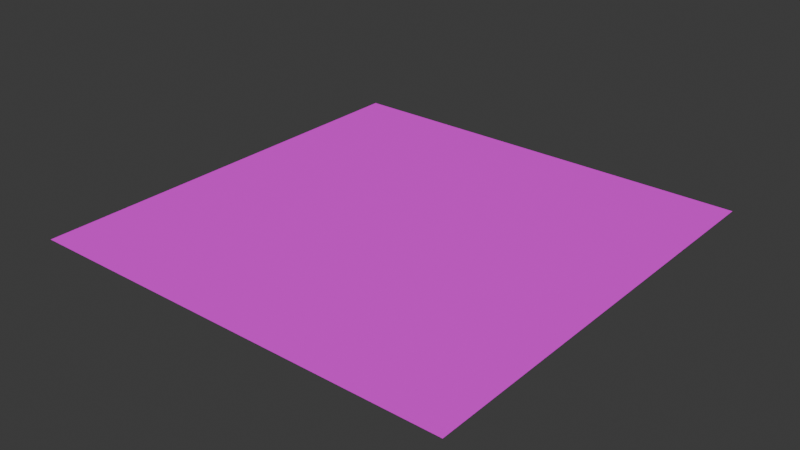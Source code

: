 # Source: backdrop.blend  (saved by Blender 4.3.32; exported with 4.5.12 LTS)
import bpy
from mathutils import Matrix  # noqa: F401  (used for matrix-valued properties, if any)

bpy.ops.wm.read_factory_settings(use_empty=True)
scene = bpy.context.scene
scene.name = 'Scene'

# ---- collections
col_collection = bpy.data.collections.new('Collection'); scene.collection.children.link(col_collection)

# ---- images (referenced by path relative to the original .blend; pixels are not part of the script)
import os
ASSET_DIR = os.environ.get("B2B_ASSET_DIR", "")  # directory of the original .blend (textures are referenced by path, not embedded)
HERE = os.path.dirname(os.path.abspath(__file__))  # packed textures are extracted next to this script under _unpacked/

def load_image(name, relpath, width, height, colorspace="sRGB"):
    """Load a texture the original file referenced (path relative to the .blend, or extracted next to this script)."""
    p = next((c for c in (os.path.join(HERE, relpath), os.path.join(ASSET_DIR, relpath)) if relpath and os.path.exists(c)), "")
    if p:
        img = bpy.data.images.load(p, check_existing=True)
        img.name = name
    else:  # same state as the original file: an image datablock whose file is absent (Cycles renders it pink)
        img = bpy.data.images.new(name, width, height)
        img.source = "FILE"
        img.filepath = "//" + (relpath or name)
    img.colorspace_settings.name = colorspace
    return img
img_grassbasecolor_jpg = load_image('grassBaseColor.jpg', 'grassBaseColor.jpg', 1024, 1024, 'sRGB')

# ---- materials (node trees are filled in below, after node groups)
mat_grass = bpy.data.materials.new('Grass')

# ---- material node trees
mat_grass.use_nodes = True; mat_grass.node_tree.nodes.clear()
_N = mat_grass.node_tree.nodes; _L = mat_grass.node_tree.links
n0 = _N.new('ShaderNodeBsdfPrincipled'); n0.name = 'Principled BSDF'; n0.location = (10, 300)
n0.inputs[2].default_value = 0.8345
n1 = _N.new('ShaderNodeOutputMaterial'); n1.name = 'Material Output'; n1.location = (300, 300)
n2 = _N.new('ShaderNodeTexImage'); n2.name = 'Image Texture'; n2.location = (-396, 282)
n2.image = img_grassbasecolor_jpg
_L.new(n0.outputs[0], n1.inputs[0])
_L.new(n2.outputs[0], n0.inputs[0])
n1.is_active_output = True

# ---- world
world_world = bpy.data.worlds.new('World'); scene.world = world_world
world_world.use_nodes = True; world_world.node_tree.nodes.clear()
_N = world_world.node_tree.nodes; _L = world_world.node_tree.links
n0 = _N.new('ShaderNodeOutputWorld'); n0.name = 'World Output'; n0.location = (300, 300)
n1 = _N.new('ShaderNodeBackground'); n1.name = 'Background'; n1.location = (10, 300)
n1.inputs[0].default_value = (0.05088, 0.05088, 0.05088, 1.0)
_L.new(n1.outputs[0], n0.inputs[0])
n0.is_active_output = True
world_world.color = (0.05088, 0.05088, 0.05088)
world_world.sun_shadow_jitter_overblur = 0.0

# ---- meshes
me_plane = bpy.data.meshes.new('Plane')
me_plane.from_pydata([(-1000.0, -1000.0, 0.0), (1000.0, -1000.0, 0.0), (-1000.0, 1000.0, 0.0), (1000.0, 1000.0, 0.0)], [], [(0, 1, 3, 2)])
_uv = me_plane.uv_layers.new(name='UVMap')
_uv.uv.foreach_set('vector', [-1249.0, -1249.0, 1250.0, -1249.0, 1250.0, 1250.0, -1249.0, 1250.0])
me_plane.materials.append(mat_grass)
me_plane.update()

# ---- objects
ob_plane = bpy.data.objects.new('Plane', me_plane)

# ---- transforms, parenting, visibility, modifiers, constraints
ob_plane.location = (0.0, 0.0, -0.05)

# ---- collection membership
col_collection.objects.link(ob_plane)

# ---- scene / render settings (as saved in the file)
scene.frame_start = 1; scene.frame_end = 250; scene.frame_set(1)
scene.render.engine = 'BLENDER_EEVEE_NEXT'
bpy.context.view_layer.update()

# ---- added for rendering (the .blend has no active camera and no usable light): camera, sun
cam_auto = bpy.data.cameras.new('AutoCamera')
cam_auto.lens = 50.0
cam_auto.sensor_width = 36.0
cam_auto.clip_end = 45926.9
ob_auto_camera = bpy.data.objects.new('AutoCamera', cam_auto)
scene.collection.objects.link(ob_auto_camera)
ob_auto_camera.location = (2616.93, -3140.32, 2093.49)
ob_auto_camera.rotation_euler = (1.09748, -7.21219e-08, 0.694738)
scene.camera = ob_auto_camera
light_auto_sun = bpy.data.lights.new('AutoSun', 'SUN')
light_auto_sun.energy = 3.0
light_auto_sun.angle = 0.0523599
ob_auto_sun = bpy.data.objects.new('AutoSun', light_auto_sun)
scene.collection.objects.link(ob_auto_sun)
ob_auto_sun.rotation_euler = (0.872665, 0.174533, 0.523599)
bpy.context.view_layer.update()
